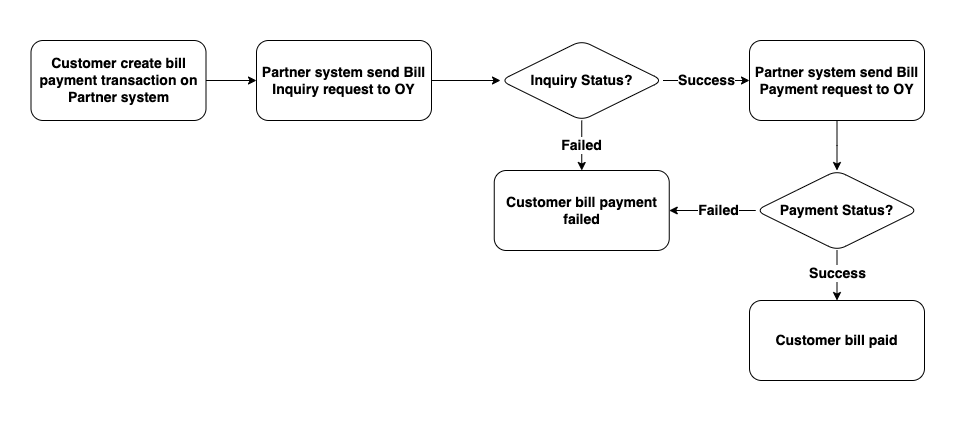

The diagram above was exported from draw.io. Its source (the exported page's mxGraphModel, read from the mxfile embedded in the PNG):
<mxGraphModel dx="1483" dy="599" grid="1" gridSize="10" guides="1" tooltips="1" connect="1" arrows="1" fold="1" page="1" pageScale="1" pageWidth="827" pageHeight="1169" math="0" shadow="0">
  <root>
    <mxCell id="0" />
    <mxCell id="1" parent="0" />
    <mxCell id="2" value="" style="rounded=0;whiteSpace=wrap;html=1;fontFamily=Helvetica;fontSize=14;strokeColor=none;fontStyle=1" vertex="1" parent="1">
      <mxGeometry x="840" y="1510" width="960" height="420" as="geometry" />
    </mxCell>
    <mxCell id="3" value="" style="edgeStyle=orthogonalEdgeStyle;rounded=0;orthogonalLoop=1;jettySize=auto;html=1;fontFamily=Helvetica;fontSize=14;fontStyle=1" edge="1" source="4" target="6" parent="1">
      <mxGeometry relative="1" as="geometry" />
    </mxCell>
    <mxCell id="4" value="&lt;font style=&quot;font-size: 14px&quot;&gt;Customer&amp;nbsp;create bill payment transaction on Partner system&lt;/font&gt;" style="rounded=1;whiteSpace=wrap;html=1;fontStyle=1" vertex="1" parent="1">
      <mxGeometry x="870.5" y="1550" width="175" height="80" as="geometry" />
    </mxCell>
    <mxCell id="5" value="" style="edgeStyle=orthogonalEdgeStyle;rounded=0;orthogonalLoop=1;jettySize=auto;html=1;fontFamily=Helvetica;fontSize=14;fontStyle=1" edge="1" source="6" target="9" parent="1">
      <mxGeometry relative="1" as="geometry" />
    </mxCell>
    <mxCell id="6" value="&lt;font style=&quot;font-size: 14px&quot;&gt;Partner system send Bill Inquiry request&amp;nbsp;to OY&lt;/font&gt;" style="rounded=1;whiteSpace=wrap;html=1;fontStyle=1" vertex="1" parent="1">
      <mxGeometry x="1096" y="1550" width="175" height="80" as="geometry" />
    </mxCell>
    <mxCell id="7" value="Success" style="edgeStyle=orthogonalEdgeStyle;rounded=0;orthogonalLoop=1;jettySize=auto;html=1;fontFamily=Helvetica;fontSize=14;fontStyle=1" edge="1" source="9" target="11" parent="1">
      <mxGeometry relative="1" as="geometry" />
    </mxCell>
    <mxCell id="8" value="Failed" style="edgeStyle=orthogonalEdgeStyle;rounded=0;orthogonalLoop=1;jettySize=auto;html=1;fontFamily=Helvetica;fontSize=14;fontStyle=1" edge="1" source="9" target="17" parent="1">
      <mxGeometry relative="1" as="geometry" />
    </mxCell>
    <mxCell id="9" value="&lt;font style=&quot;font-size: 14px&quot;&gt;Inquiry Status?&lt;/font&gt;" style="rhombus;whiteSpace=wrap;html=1;rounded=1;fontStyle=1" vertex="1" parent="1">
      <mxGeometry x="1340" y="1550" width="162.5" height="80" as="geometry" />
    </mxCell>
    <mxCell id="10" value="" style="edgeStyle=orthogonalEdgeStyle;rounded=0;orthogonalLoop=1;jettySize=auto;html=1;fontFamily=Helvetica;fontSize=14;fontStyle=1" edge="1" source="11" target="15" parent="1">
      <mxGeometry relative="1" as="geometry" />
    </mxCell>
    <mxCell id="11" value="&lt;font style=&quot;font-size: 14px&quot;&gt;Partner system send Bill Payment request to OY&lt;/font&gt;" style="rounded=1;whiteSpace=wrap;html=1;fontStyle=1" vertex="1" parent="1">
      <mxGeometry x="1589" y="1550" width="175" height="80" as="geometry" />
    </mxCell>
    <mxCell id="12" value="Failed" style="edgeStyle=orthogonalEdgeStyle;rounded=0;orthogonalLoop=1;jettySize=auto;html=1;fontFamily=Helvetica;fontSize=14;fontStyle=1" edge="1" source="15" target="17" parent="1">
      <mxGeometry x="-0.1332" relative="1" as="geometry">
        <Array as="points">
          <mxPoint x="1550" y="1720" />
          <mxPoint x="1550" y="1720" />
        </Array>
        <mxPoint as="offset" />
      </mxGeometry>
    </mxCell>
    <mxCell id="13" value="" style="edgeStyle=orthogonalEdgeStyle;rounded=0;orthogonalLoop=1;jettySize=auto;html=1;fontFamily=Helvetica;fontSize=14;fontStyle=1" edge="1" source="15" target="16" parent="1">
      <mxGeometry relative="1" as="geometry" />
    </mxCell>
    <mxCell id="14" value="Success" style="edgeLabel;html=1;align=center;verticalAlign=middle;resizable=0;points=[];fontSize=14;fontFamily=Helvetica;fontStyle=1" vertex="1" connectable="0" parent="13">
      <mxGeometry x="-0.1111" relative="1" as="geometry">
        <mxPoint as="offset" />
      </mxGeometry>
    </mxCell>
    <mxCell id="15" value="&lt;font style=&quot;font-size: 14px&quot;&gt;Payment Status?&lt;/font&gt;" style="rhombus;whiteSpace=wrap;html=1;rounded=1;fontStyle=1" vertex="1" parent="1">
      <mxGeometry x="1595.25" y="1680" width="162.5" height="80" as="geometry" />
    </mxCell>
    <mxCell id="16" value="&lt;font style=&quot;font-size: 14px&quot;&gt;Customer bill paid&lt;/font&gt;" style="rounded=1;whiteSpace=wrap;html=1;fontStyle=1" vertex="1" parent="1">
      <mxGeometry x="1589" y="1810" width="175" height="80" as="geometry" />
    </mxCell>
    <mxCell id="17" value="&lt;font style=&quot;font-size: 14px&quot;&gt;Customer bill payment failed&lt;/font&gt;" style="rounded=1;whiteSpace=wrap;html=1;fontStyle=1" vertex="1" parent="1">
      <mxGeometry x="1333.75" y="1680" width="175" height="80" as="geometry" />
    </mxCell>
  </root>
</mxGraphModel>